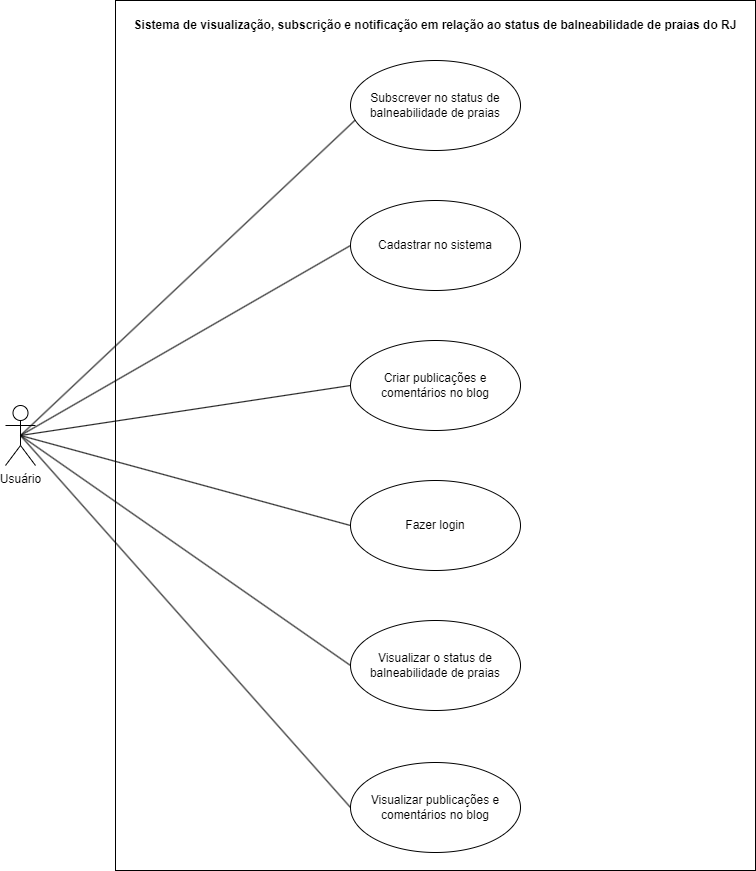

The diagram above was exported from draw.io. Its source (the exported page's mxGraphModel, read from the mxfile embedded in the PNG):
<mxGraphModel dx="1434" dy="738" grid="1" gridSize="10" guides="1" tooltips="1" connect="1" arrows="1" fold="1" page="1" pageScale="1" pageWidth="850" pageHeight="1100" math="0" shadow="0">
  <root>
    <mxCell id="0" />
    <mxCell id="1" parent="0" />
    <mxCell id="kI64n_aWPySX3VREWzUz-1" value="Usuário" style="shape=umlActor;verticalLabelPosition=bottom;verticalAlign=top;html=1;outlineConnect=0;" parent="1" vertex="1">
      <mxGeometry x="200" y="555" width="30" height="60" as="geometry" />
    </mxCell>
    <mxCell id="kI64n_aWPySX3VREWzUz-2" value="" style="rounded=0;whiteSpace=wrap;html=1;" parent="1" vertex="1">
      <mxGeometry x="310" y="150" width="640" height="870" as="geometry" />
    </mxCell>
    <mxCell id="z-AhGHYFtcSyj8guO42J-1" value="Fazer login" style="ellipse;whiteSpace=wrap;html=1;" parent="1" vertex="1">
      <mxGeometry x="545" y="630" width="170" height="90" as="geometry" />
    </mxCell>
    <mxCell id="z-AhGHYFtcSyj8guO42J-2" value="Subscrever no status de balneabilidade de praias" style="ellipse;whiteSpace=wrap;html=1;" parent="1" vertex="1">
      <mxGeometry x="545" y="210" width="170" height="90" as="geometry" />
    </mxCell>
    <mxCell id="z-AhGHYFtcSyj8guO42J-5" value="&lt;b&gt;Sistema de visualização, subscrição e notificação em relação ao status de balneabilidade de praias do RJ&lt;/b&gt;" style="text;html=1;align=center;verticalAlign=middle;whiteSpace=wrap;rounded=0;" parent="1" vertex="1">
      <mxGeometry x="327.03999999999996" y="160" width="605.93" height="30" as="geometry" />
    </mxCell>
    <mxCell id="z-AhGHYFtcSyj8guO42J-6" value="Visualizar o status de balneabilidade de praias" style="ellipse;whiteSpace=wrap;html=1;" parent="1" vertex="1">
      <mxGeometry x="545.01" y="770" width="170" height="90" as="geometry" />
    </mxCell>
    <mxCell id="z-AhGHYFtcSyj8guO42J-8" value="" style="endArrow=none;html=1;rounded=0;entryX=0.027;entryY=0.663;entryDx=0;entryDy=0;entryPerimeter=0;exitX=0.5;exitY=0.5;exitDx=0;exitDy=0;exitPerimeter=0;" parent="1" source="kI64n_aWPySX3VREWzUz-1" target="z-AhGHYFtcSyj8guO42J-2" edge="1">
      <mxGeometry width="50" height="50" relative="1" as="geometry">
        <mxPoint x="200" y="442" as="sourcePoint" />
        <mxPoint x="290" y="202" as="targetPoint" />
      </mxGeometry>
    </mxCell>
    <mxCell id="z-AhGHYFtcSyj8guO42J-10" value="Cadastrar no sistema" style="ellipse;whiteSpace=wrap;html=1;" parent="1" vertex="1">
      <mxGeometry x="545.01" y="350" width="170" height="90" as="geometry" />
    </mxCell>
    <mxCell id="z-AhGHYFtcSyj8guO42J-11" value="" style="endArrow=none;html=1;rounded=0;entryX=0;entryY=0.5;entryDx=0;entryDy=0;exitX=0.5;exitY=0.5;exitDx=0;exitDy=0;exitPerimeter=0;" parent="1" source="kI64n_aWPySX3VREWzUz-1" target="z-AhGHYFtcSyj8guO42J-10" edge="1">
      <mxGeometry width="50" height="50" relative="1" as="geometry">
        <mxPoint x="200" y="442" as="sourcePoint" />
        <mxPoint x="290" y="202" as="targetPoint" />
      </mxGeometry>
    </mxCell>
    <mxCell id="z-AhGHYFtcSyj8guO42J-12" value="Criar publicações e comentários no blog" style="ellipse;whiteSpace=wrap;html=1;" parent="1" vertex="1">
      <mxGeometry x="545.01" y="490" width="170" height="90" as="geometry" />
    </mxCell>
    <mxCell id="z-AhGHYFtcSyj8guO42J-14" value="" style="endArrow=none;html=1;rounded=0;entryX=0;entryY=0.5;entryDx=0;entryDy=0;exitX=0.5;exitY=0.5;exitDx=0;exitDy=0;exitPerimeter=0;" parent="1" source="kI64n_aWPySX3VREWzUz-1" target="z-AhGHYFtcSyj8guO42J-12" edge="1">
      <mxGeometry width="50" height="50" relative="1" as="geometry">
        <mxPoint x="200" y="442" as="sourcePoint" />
        <mxPoint x="370" y="254" as="targetPoint" />
      </mxGeometry>
    </mxCell>
    <mxCell id="z-AhGHYFtcSyj8guO42J-17" value="Visualizar publicações e comentários no blog" style="ellipse;whiteSpace=wrap;html=1;" parent="1" vertex="1">
      <mxGeometry x="545" y="912" width="170" height="90" as="geometry" />
    </mxCell>
    <mxCell id="z-AhGHYFtcSyj8guO42J-19" value="" style="endArrow=none;html=1;rounded=0;entryX=0;entryY=0.5;entryDx=0;entryDy=0;exitX=0.5;exitY=0.5;exitDx=0;exitDy=0;exitPerimeter=0;" parent="1" source="kI64n_aWPySX3VREWzUz-1" target="z-AhGHYFtcSyj8guO42J-6" edge="1">
      <mxGeometry width="50" height="50" relative="1" as="geometry">
        <mxPoint x="201" y="442" as="sourcePoint" />
        <mxPoint x="370" y="814" as="targetPoint" />
      </mxGeometry>
    </mxCell>
    <mxCell id="z-AhGHYFtcSyj8guO42J-21" value="" style="endArrow=none;html=1;rounded=0;entryX=0;entryY=0.5;entryDx=0;entryDy=0;exitX=0.5;exitY=0.5;exitDx=0;exitDy=0;exitPerimeter=0;" parent="1" source="kI64n_aWPySX3VREWzUz-1" target="z-AhGHYFtcSyj8guO42J-1" edge="1">
      <mxGeometry width="50" height="50" relative="1" as="geometry">
        <mxPoint x="201" y="442" as="sourcePoint" />
        <mxPoint x="370" y="814" as="targetPoint" />
      </mxGeometry>
    </mxCell>
    <mxCell id="xYICyBrRSa4js9IPBLy6-1" value="" style="endArrow=none;html=1;rounded=0;entryX=0;entryY=0.5;entryDx=0;entryDy=0;exitX=0.5;exitY=0.5;exitDx=0;exitDy=0;exitPerimeter=0;" parent="1" source="kI64n_aWPySX3VREWzUz-1" target="z-AhGHYFtcSyj8guO42J-17" edge="1">
      <mxGeometry width="50" height="50" relative="1" as="geometry">
        <mxPoint x="201" y="442" as="sourcePoint" />
        <mxPoint x="370" y="817" as="targetPoint" />
      </mxGeometry>
    </mxCell>
  </root>
</mxGraphModel>